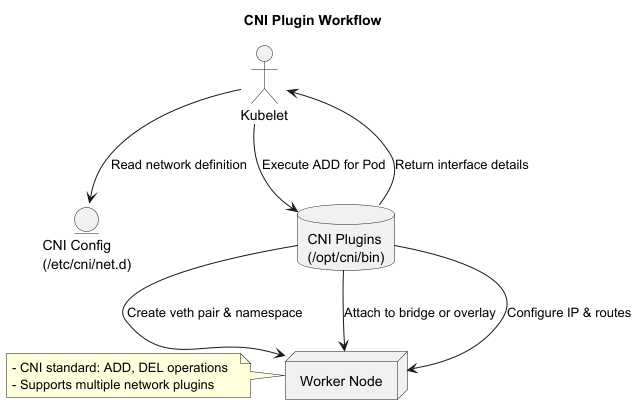

The diagram above was rendered by PlantUML. Its source (embedded in the PNG):
@startuml
title CNI Plugin Workflow

actor "Kubelet" as K
entity "CNI Config\n(/etc/cni/net.d)" as Config
database "CNI Plugins\n(/opt/cni/bin)" as Plugins
node "Worker Node" as Node

K --> Config : Read network definition
K --> Plugins : Execute ADD for Pod
Plugins --> Node : Create veth pair & namespace
Plugins --> Node : Attach to bridge or overlay
Plugins --> Node : Configure IP & routes
K <-- Plugins : Return interface details

note left
  - CNI standard: ADD, DEL operations  
  - Supports multiple network plugins  
end note
@enduml